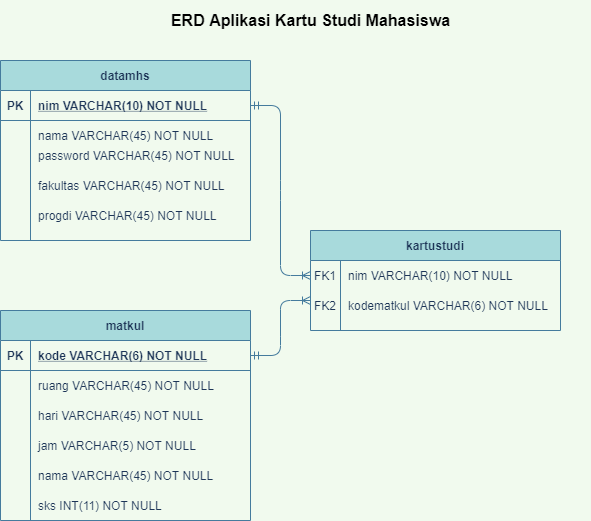

The diagram above was exported from draw.io. Its source (the exported page's mxGraphModel, read from the mxfile embedded in the PNG):
<mxGraphModel dx="782" dy="469" grid="1" gridSize="10" guides="1" tooltips="1" connect="1" arrows="1" fold="1" page="1" pageScale="1" pageWidth="850" pageHeight="1100" background="#F1FAEE" math="0" shadow="0" extFonts="Permanent Marker^https://fonts.googleapis.com/css?family=Permanent+Marker">
  <root>
    <mxCell id="0" />
    <mxCell id="1" parent="0" />
    <mxCell id="ak-h-7djIAJLhmp6WvNa-5" value="" style="group;labelBackgroundColor=#F1FAEE;fontColor=#1D3557;" parent="1" vertex="1" connectable="0">
      <mxGeometry x="160" y="350" width="250" height="210" as="geometry" />
    </mxCell>
    <mxCell id="C-vyLk0tnHw3VtMMgP7b-2" value="matkul" style="shape=table;startSize=30;container=1;collapsible=1;childLayout=tableLayout;fixedRows=1;rowLines=0;fontStyle=1;align=center;resizeLast=1;fillColor=#A8DADC;strokeColor=#457B9D;fontColor=#1D3557;" parent="ak-h-7djIAJLhmp6WvNa-5" vertex="1">
      <mxGeometry width="250" height="210" as="geometry" />
    </mxCell>
    <mxCell id="C-vyLk0tnHw3VtMMgP7b-3" value="" style="shape=partialRectangle;collapsible=0;dropTarget=0;pointerEvents=0;fillColor=none;points=[[0,0.5],[1,0.5]];portConstraint=eastwest;top=0;left=0;right=0;bottom=1;strokeColor=#457B9D;fontColor=#1D3557;" parent="C-vyLk0tnHw3VtMMgP7b-2" vertex="1">
      <mxGeometry y="30" width="250" height="30" as="geometry" />
    </mxCell>
    <mxCell id="C-vyLk0tnHw3VtMMgP7b-4" value="PK" style="shape=partialRectangle;overflow=hidden;connectable=0;fillColor=none;top=0;left=0;bottom=0;right=0;fontStyle=1;strokeColor=#457B9D;fontColor=#1D3557;" parent="C-vyLk0tnHw3VtMMgP7b-3" vertex="1">
      <mxGeometry width="30" height="30" as="geometry" />
    </mxCell>
    <mxCell id="C-vyLk0tnHw3VtMMgP7b-5" value="kode VARCHAR(6) NOT NULL " style="shape=partialRectangle;overflow=hidden;connectable=0;fillColor=none;top=0;left=0;bottom=0;right=0;align=left;spacingLeft=6;fontStyle=5;strokeColor=#457B9D;fontColor=#1D3557;" parent="C-vyLk0tnHw3VtMMgP7b-3" vertex="1">
      <mxGeometry x="30" width="220" height="30" as="geometry" />
    </mxCell>
    <mxCell id="C-vyLk0tnHw3VtMMgP7b-6" value="" style="shape=partialRectangle;collapsible=0;dropTarget=0;pointerEvents=0;fillColor=none;points=[[0,0.5],[1,0.5]];portConstraint=eastwest;top=0;left=0;right=0;bottom=0;strokeColor=#457B9D;fontColor=#1D3557;" parent="C-vyLk0tnHw3VtMMgP7b-2" vertex="1">
      <mxGeometry y="60" width="250" height="30" as="geometry" />
    </mxCell>
    <mxCell id="C-vyLk0tnHw3VtMMgP7b-7" value="" style="shape=partialRectangle;overflow=hidden;connectable=0;fillColor=none;top=0;left=0;bottom=0;right=0;strokeColor=#457B9D;fontColor=#1D3557;" parent="C-vyLk0tnHw3VtMMgP7b-6" vertex="1">
      <mxGeometry width="30" height="30" as="geometry" />
    </mxCell>
    <mxCell id="C-vyLk0tnHw3VtMMgP7b-8" value="ruang VARCHAR(45) NOT NULL" style="shape=partialRectangle;overflow=hidden;connectable=0;fillColor=none;top=0;left=0;bottom=0;right=0;align=left;spacingLeft=6;strokeColor=#457B9D;fontColor=#1D3557;" parent="C-vyLk0tnHw3VtMMgP7b-6" vertex="1">
      <mxGeometry x="30" width="220" height="30" as="geometry" />
    </mxCell>
    <mxCell id="C-vyLk0tnHw3VtMMgP7b-9" value="" style="shape=partialRectangle;collapsible=0;dropTarget=0;pointerEvents=0;fillColor=none;points=[[0,0.5],[1,0.5]];portConstraint=eastwest;top=0;left=0;right=0;bottom=0;strokeColor=#457B9D;fontColor=#1D3557;" parent="C-vyLk0tnHw3VtMMgP7b-2" vertex="1">
      <mxGeometry y="90" width="250" height="30" as="geometry" />
    </mxCell>
    <mxCell id="C-vyLk0tnHw3VtMMgP7b-10" value="" style="shape=partialRectangle;overflow=hidden;connectable=0;fillColor=none;top=0;left=0;bottom=0;right=0;strokeColor=#457B9D;fontColor=#1D3557;" parent="C-vyLk0tnHw3VtMMgP7b-9" vertex="1">
      <mxGeometry width="30" height="30" as="geometry" />
    </mxCell>
    <mxCell id="C-vyLk0tnHw3VtMMgP7b-11" value="hari VARCHAR(45) NOT NULL" style="shape=partialRectangle;overflow=hidden;connectable=0;fillColor=none;top=0;left=0;bottom=0;right=0;align=left;spacingLeft=6;strokeColor=#457B9D;fontColor=#1D3557;" parent="C-vyLk0tnHw3VtMMgP7b-9" vertex="1">
      <mxGeometry x="30" width="220" height="30" as="geometry" />
    </mxCell>
    <mxCell id="BaehGU4Lv6AZ-g2e4us9-22" value="jam VARCHAR(5) NOT NULL" style="shape=partialRectangle;overflow=hidden;connectable=0;fillColor=none;top=0;left=0;bottom=0;right=0;align=left;spacingLeft=6;strokeColor=#457B9D;fontColor=#1D3557;" parent="ak-h-7djIAJLhmp6WvNa-5" vertex="1">
      <mxGeometry x="30" y="120" width="220" height="30" as="geometry" />
    </mxCell>
    <mxCell id="BaehGU4Lv6AZ-g2e4us9-23" value="nama VARCHAR(45) NOT NULL" style="shape=partialRectangle;overflow=hidden;connectable=0;fillColor=none;top=0;left=0;bottom=0;right=0;align=left;spacingLeft=6;strokeColor=#457B9D;fontColor=#1D3557;" parent="ak-h-7djIAJLhmp6WvNa-5" vertex="1">
      <mxGeometry x="30" y="150" width="220" height="30" as="geometry" />
    </mxCell>
    <mxCell id="BaehGU4Lv6AZ-g2e4us9-24" value="sks INT(11) NOT NULL" style="shape=partialRectangle;overflow=hidden;connectable=0;fillColor=none;top=0;left=0;bottom=0;right=0;align=left;spacingLeft=6;strokeColor=#457B9D;fontColor=#1D3557;" parent="ak-h-7djIAJLhmp6WvNa-5" vertex="1">
      <mxGeometry x="30" y="180" width="220" height="30" as="geometry" />
    </mxCell>
    <mxCell id="ak-h-7djIAJLhmp6WvNa-6" value="" style="group;fontColor=#1D3557;" parent="1" vertex="1" connectable="0">
      <mxGeometry x="270" y="40" width="480" height="320" as="geometry" />
    </mxCell>
    <mxCell id="ak-h-7djIAJLhmp6WvNa-7" value="" style="group;fontColor=#1D3557;" parent="ak-h-7djIAJLhmp6WvNa-6" vertex="1" connectable="0">
      <mxGeometry x="-110" y="60" width="250" height="180" as="geometry" />
    </mxCell>
    <mxCell id="C-vyLk0tnHw3VtMMgP7b-23" value="datamhs" style="shape=table;startSize=30;container=1;collapsible=1;childLayout=tableLayout;fixedRows=1;rowLines=0;fontStyle=1;align=center;resizeLast=1;labelBackgroundColor=none;fillColor=#A8DADC;strokeColor=#457B9D;fontColor=#1D3557;" parent="ak-h-7djIAJLhmp6WvNa-7" vertex="1">
      <mxGeometry width="250" height="180" as="geometry">
        <mxRectangle x="120" y="120" width="100" height="30" as="alternateBounds" />
      </mxGeometry>
    </mxCell>
    <mxCell id="C-vyLk0tnHw3VtMMgP7b-24" value="" style="shape=partialRectangle;collapsible=0;dropTarget=0;pointerEvents=0;fillColor=none;points=[[0,0.5],[1,0.5]];portConstraint=eastwest;top=0;left=0;right=0;bottom=1;strokeColor=#457B9D;fontColor=#1D3557;" parent="C-vyLk0tnHw3VtMMgP7b-23" vertex="1">
      <mxGeometry y="30" width="250" height="30" as="geometry" />
    </mxCell>
    <mxCell id="C-vyLk0tnHw3VtMMgP7b-25" value="PK" style="shape=partialRectangle;overflow=hidden;connectable=0;fillColor=none;top=0;left=0;bottom=0;right=0;fontStyle=1;strokeColor=#457B9D;fontColor=#1D3557;" parent="C-vyLk0tnHw3VtMMgP7b-24" vertex="1">
      <mxGeometry width="30" height="30" as="geometry" />
    </mxCell>
    <mxCell id="C-vyLk0tnHw3VtMMgP7b-26" value="nim VARCHAR(10) NOT NULL " style="shape=partialRectangle;overflow=hidden;connectable=0;fillColor=none;top=0;left=0;bottom=0;right=0;align=left;spacingLeft=6;fontStyle=5;strokeColor=#457B9D;fontColor=#1D3557;" parent="C-vyLk0tnHw3VtMMgP7b-24" vertex="1">
      <mxGeometry x="30" width="220" height="30" as="geometry" />
    </mxCell>
    <mxCell id="C-vyLk0tnHw3VtMMgP7b-27" value="" style="shape=partialRectangle;collapsible=0;dropTarget=0;pointerEvents=0;fillColor=none;points=[[0,0.5],[1,0.5]];portConstraint=eastwest;top=0;left=0;right=0;bottom=0;strokeColor=#457B9D;fontColor=#1D3557;" parent="C-vyLk0tnHw3VtMMgP7b-23" vertex="1">
      <mxGeometry y="60" width="250" height="30" as="geometry" />
    </mxCell>
    <mxCell id="C-vyLk0tnHw3VtMMgP7b-28" value="" style="shape=partialRectangle;overflow=hidden;connectable=0;fillColor=none;top=0;left=0;bottom=0;right=0;strokeColor=#457B9D;fontColor=#1D3557;" parent="C-vyLk0tnHw3VtMMgP7b-27" vertex="1">
      <mxGeometry width="30" height="30" as="geometry" />
    </mxCell>
    <mxCell id="C-vyLk0tnHw3VtMMgP7b-29" value="nama VARCHAR(45) NOT NULL" style="shape=partialRectangle;overflow=hidden;connectable=0;fillColor=none;top=0;left=0;bottom=0;right=0;align=left;spacingLeft=6;strokeColor=#457B9D;fontColor=#1D3557;" parent="C-vyLk0tnHw3VtMMgP7b-27" vertex="1">
      <mxGeometry x="30" width="220" height="30" as="geometry" />
    </mxCell>
    <mxCell id="BaehGU4Lv6AZ-g2e4us9-19" value="password VARCHAR(45) NOT NULL" style="shape=partialRectangle;overflow=hidden;connectable=0;fillColor=none;top=0;left=0;bottom=0;right=0;align=left;spacingLeft=6;strokeColor=#457B9D;fontColor=#1D3557;" parent="ak-h-7djIAJLhmp6WvNa-7" vertex="1">
      <mxGeometry x="30" y="80" width="220" height="30" as="geometry" />
    </mxCell>
    <mxCell id="BaehGU4Lv6AZ-g2e4us9-20" value="fakultas VARCHAR(45) NOT NULL" style="shape=partialRectangle;overflow=hidden;connectable=0;fillColor=none;top=0;left=0;bottom=0;right=0;align=left;spacingLeft=6;strokeColor=#457B9D;fontColor=#1D3557;" parent="ak-h-7djIAJLhmp6WvNa-7" vertex="1">
      <mxGeometry x="30" y="110" width="220" height="30" as="geometry" />
    </mxCell>
    <mxCell id="BaehGU4Lv6AZ-g2e4us9-21" value="progdi VARCHAR(45) NOT NULL" style="shape=partialRectangle;overflow=hidden;connectable=0;fillColor=none;top=0;left=0;bottom=0;right=0;align=left;spacingLeft=6;strokeColor=#457B9D;fontColor=#1D3557;" parent="ak-h-7djIAJLhmp6WvNa-7" vertex="1">
      <mxGeometry x="30" y="140" width="220" height="30" as="geometry" />
    </mxCell>
    <mxCell id="ak-h-7djIAJLhmp6WvNa-8" value="" style="group;fontColor=#1D3557;" parent="ak-h-7djIAJLhmp6WvNa-6" vertex="1" connectable="0">
      <mxGeometry x="200" y="230" width="250" height="100" as="geometry" />
    </mxCell>
    <mxCell id="C-vyLk0tnHw3VtMMgP7b-13" value="kartustudi" style="shape=table;startSize=30;container=1;collapsible=1;childLayout=tableLayout;fixedRows=1;rowLines=0;fontStyle=1;align=center;resizeLast=1;fillColor=#A8DADC;strokeColor=#457B9D;fontColor=#1D3557;" parent="ak-h-7djIAJLhmp6WvNa-8" vertex="1">
      <mxGeometry width="250" height="100" as="geometry" />
    </mxCell>
    <mxCell id="C-vyLk0tnHw3VtMMgP7b-17" value="" style="shape=partialRectangle;collapsible=0;dropTarget=0;pointerEvents=0;fillColor=none;points=[[0,0.5],[1,0.5]];portConstraint=eastwest;top=0;left=0;right=0;bottom=0;strokeColor=#457B9D;fontColor=#1D3557;" parent="C-vyLk0tnHw3VtMMgP7b-13" vertex="1">
      <mxGeometry y="30" width="250" height="30" as="geometry" />
    </mxCell>
    <mxCell id="C-vyLk0tnHw3VtMMgP7b-18" value="FK1" style="shape=partialRectangle;overflow=hidden;connectable=0;fillColor=none;top=0;left=0;bottom=0;right=0;strokeColor=#457B9D;fontColor=#1D3557;" parent="C-vyLk0tnHw3VtMMgP7b-17" vertex="1">
      <mxGeometry width="30" height="30" as="geometry" />
    </mxCell>
    <mxCell id="C-vyLk0tnHw3VtMMgP7b-19" value="nim VARCHAR(10) NOT NULL" style="shape=partialRectangle;overflow=hidden;connectable=0;fillColor=none;top=0;left=0;bottom=0;right=0;align=left;spacingLeft=6;strokeColor=#457B9D;fontColor=#1D3557;" parent="C-vyLk0tnHw3VtMMgP7b-17" vertex="1">
      <mxGeometry x="30" width="220" height="30" as="geometry" />
    </mxCell>
    <mxCell id="C-vyLk0tnHw3VtMMgP7b-20" value="" style="shape=partialRectangle;collapsible=0;dropTarget=0;pointerEvents=0;fillColor=none;points=[[0,0.5],[1,0.5]];portConstraint=eastwest;top=0;left=0;right=0;bottom=0;strokeColor=#457B9D;fontColor=#1D3557;" parent="C-vyLk0tnHw3VtMMgP7b-13" vertex="1">
      <mxGeometry y="60" width="250" height="30" as="geometry" />
    </mxCell>
    <mxCell id="C-vyLk0tnHw3VtMMgP7b-21" value="" style="shape=partialRectangle;overflow=hidden;connectable=0;fillColor=none;top=0;left=0;bottom=0;right=0;strokeColor=#457B9D;fontColor=#1D3557;" parent="C-vyLk0tnHw3VtMMgP7b-20" vertex="1">
      <mxGeometry width="30" height="30" as="geometry" />
    </mxCell>
    <mxCell id="C-vyLk0tnHw3VtMMgP7b-22" value="kodematkul VARCHAR(6) NOT NULL" style="shape=partialRectangle;overflow=hidden;connectable=0;fillColor=none;top=0;left=0;bottom=0;right=0;align=left;spacingLeft=6;fontStyle=0;strokeColor=#457B9D;fontColor=#1D3557;" parent="C-vyLk0tnHw3VtMMgP7b-20" vertex="1">
      <mxGeometry x="30" width="220" height="30" as="geometry" />
    </mxCell>
    <mxCell id="ak-h-7djIAJLhmp6WvNa-2" value="FK2" style="shape=partialRectangle;overflow=hidden;connectable=0;fillColor=none;top=0;left=0;bottom=0;right=0;strokeColor=#457B9D;fontColor=#1D3557;" parent="ak-h-7djIAJLhmp6WvNa-8" vertex="1">
      <mxGeometry y="60" width="30" height="30" as="geometry" />
    </mxCell>
    <mxCell id="ak-h-7djIAJLhmp6WvNa-9" value="" style="edgeStyle=entityRelationEdgeStyle;fontSize=12;html=1;endArrow=ERoneToMany;startArrow=ERmandOne;entryX=0;entryY=0.5;entryDx=0;entryDy=0;targetPerimeterSpacing=75;sourcePerimeterSpacing=0;endSize=6;labelBackgroundColor=#F1FAEE;strokeColor=#457B9D;fontColor=#1D3557;endFill=0;" parent="ak-h-7djIAJLhmp6WvNa-6" source="C-vyLk0tnHw3VtMMgP7b-24" target="C-vyLk0tnHw3VtMMgP7b-17" edge="1">
      <mxGeometry width="100" height="100" relative="1" as="geometry">
        <mxPoint x="80" y="240" as="sourcePoint" />
        <mxPoint x="200" y="265" as="targetPoint" />
      </mxGeometry>
    </mxCell>
    <mxCell id="v0sBeOXuNZ19IlXcqEMY-1" value="ERD Aplikasi Kartu Studi Mahasiswa" style="text;html=1;align=center;verticalAlign=middle;resizable=0;points=[];autosize=1;fontSize=16;fontStyle=1" parent="ak-h-7djIAJLhmp6WvNa-6" vertex="1">
      <mxGeometry x="55" y="10" width="290" height="20" as="geometry" />
    </mxCell>
    <mxCell id="ak-h-7djIAJLhmp6WvNa-10" value="" style="edgeStyle=entityRelationEdgeStyle;fontSize=12;html=1;endArrow=ERoneToMany;startArrow=ERmandOne;exitX=1;exitY=0.5;exitDx=0;exitDy=0;labelBackgroundColor=#F1FAEE;strokeColor=#457B9D;fontColor=#1D3557;startFill=0;" parent="1" source="C-vyLk0tnHw3VtMMgP7b-3" edge="1">
      <mxGeometry width="100" height="100" relative="1" as="geometry">
        <mxPoint x="350" y="380" as="sourcePoint" />
        <mxPoint x="470" y="340" as="targetPoint" />
      </mxGeometry>
    </mxCell>
  </root>
</mxGraphModel>